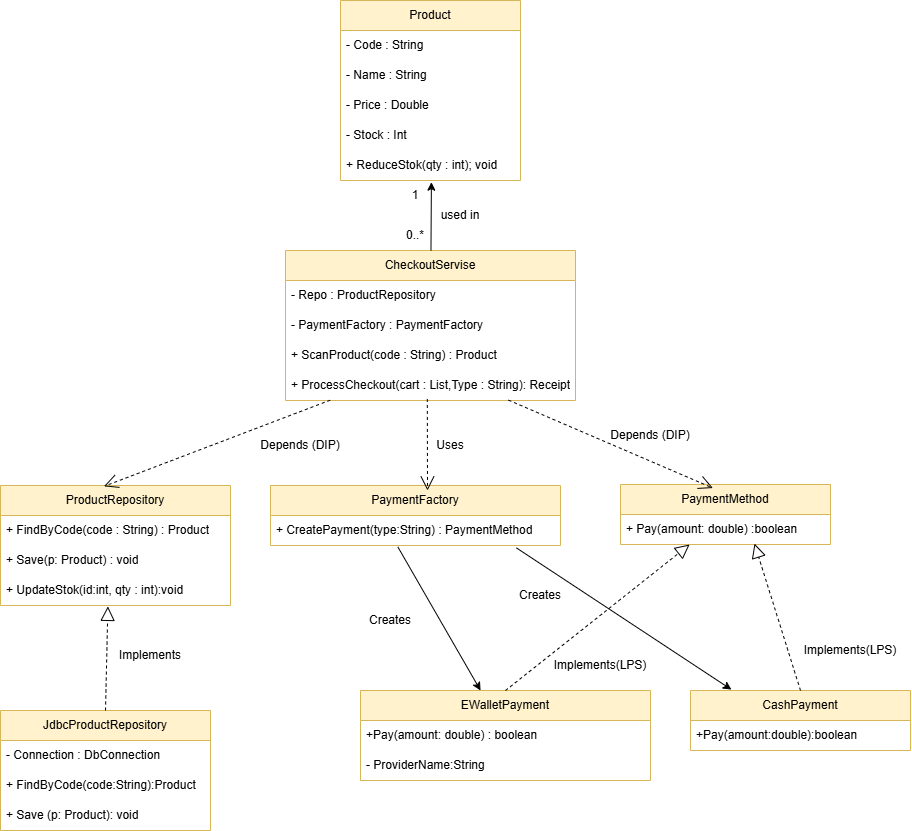

The diagram above was exported from draw.io. Its source (the exported page's mxGraphModel, read from the mxfile embedded in the PNG):
<mxGraphModel dx="1052" dy="587" grid="1" gridSize="10" guides="1" tooltips="1" connect="1" arrows="1" fold="1" page="1" pageScale="1" pageWidth="827" pageHeight="1169" math="0" shadow="0">
  <root>
    <mxCell id="0" />
    <mxCell id="1" parent="0" />
    <mxCell id="c89aLRVUyVDb8glYwcH2-1" parent="1" style="swimlane;fontStyle=0;childLayout=stackLayout;horizontal=1;startSize=30;horizontalStack=0;resizeParent=1;resizeParentMax=0;resizeLast=0;collapsible=1;marginBottom=0;whiteSpace=wrap;html=1;fillColor=#fff2cc;strokeColor=#d6b656;" value="Product" vertex="1">
      <mxGeometry height="180" width="180" x="360" y="100" as="geometry" />
    </mxCell>
    <mxCell id="c89aLRVUyVDb8glYwcH2-2" parent="c89aLRVUyVDb8glYwcH2-1" style="text;strokeColor=none;fillColor=none;align=left;verticalAlign=middle;spacingLeft=4;spacingRight=4;overflow=hidden;points=[[0,0.5],[1,0.5]];portConstraint=eastwest;rotatable=0;whiteSpace=wrap;html=1;" value="- Code : String" vertex="1">
      <mxGeometry height="30" width="180" y="30" as="geometry" />
    </mxCell>
    <mxCell id="c89aLRVUyVDb8glYwcH2-3" parent="c89aLRVUyVDb8glYwcH2-1" style="text;strokeColor=none;fillColor=none;align=left;verticalAlign=middle;spacingLeft=4;spacingRight=4;overflow=hidden;points=[[0,0.5],[1,0.5]];portConstraint=eastwest;rotatable=0;whiteSpace=wrap;html=1;" value="- Name : String" vertex="1">
      <mxGeometry height="30" width="180" y="60" as="geometry" />
    </mxCell>
    <mxCell id="c89aLRVUyVDb8glYwcH2-4" parent="c89aLRVUyVDb8glYwcH2-1" style="text;align=left;verticalAlign=middle;spacingLeft=4;spacingRight=4;overflow=hidden;points=[[0,0.5],[1,0.5]];portConstraint=eastwest;rotatable=0;whiteSpace=wrap;html=1;" value="- Price : Double" vertex="1">
      <mxGeometry height="30" width="180" y="90" as="geometry" />
    </mxCell>
    <mxCell id="c89aLRVUyVDb8glYwcH2-7" parent="c89aLRVUyVDb8glYwcH2-1" style="text;align=left;verticalAlign=middle;spacingLeft=4;spacingRight=4;overflow=hidden;points=[[0,0.5],[1,0.5]];portConstraint=eastwest;rotatable=0;whiteSpace=wrap;html=1;" value="- Stock : Int" vertex="1">
      <mxGeometry height="30" width="180" y="120" as="geometry" />
    </mxCell>
    <mxCell id="c89aLRVUyVDb8glYwcH2-8" parent="c89aLRVUyVDb8glYwcH2-1" style="text;align=left;verticalAlign=middle;spacingLeft=4;spacingRight=4;overflow=hidden;points=[[0,0.5],[1,0.5]];portConstraint=eastwest;rotatable=0;whiteSpace=wrap;html=1;strokeColor=none;" value="+ ReduceStok(qty : int); void" vertex="1">
      <mxGeometry height="30" width="180" y="150" as="geometry" />
    </mxCell>
    <mxCell id="c89aLRVUyVDb8glYwcH2-10" parent="1" style="swimlane;fontStyle=0;childLayout=stackLayout;horizontal=1;startSize=30;horizontalStack=0;resizeParent=1;resizeParentMax=0;resizeLast=0;collapsible=1;marginBottom=0;whiteSpace=wrap;html=1;fillColor=#fff2cc;strokeColor=#d6b656;" value="CheckoutServise" vertex="1">
      <mxGeometry height="150" width="290" x="305" y="350" as="geometry" />
    </mxCell>
    <mxCell id="c89aLRVUyVDb8glYwcH2-11" parent="c89aLRVUyVDb8glYwcH2-10" style="text;strokeColor=none;fillColor=none;align=left;verticalAlign=middle;spacingLeft=4;spacingRight=4;overflow=hidden;points=[[0,0.5],[1,0.5]];portConstraint=eastwest;rotatable=0;whiteSpace=wrap;html=1;" value="- Repo : ProductRepository" vertex="1">
      <mxGeometry height="30" width="290" y="30" as="geometry" />
    </mxCell>
    <mxCell id="c89aLRVUyVDb8glYwcH2-12" parent="c89aLRVUyVDb8glYwcH2-10" style="text;strokeColor=none;fillColor=none;align=left;verticalAlign=middle;spacingLeft=4;spacingRight=4;overflow=hidden;points=[[0,0.5],[1,0.5]];portConstraint=eastwest;rotatable=0;whiteSpace=wrap;html=1;" value="- PaymentFactory : PaymentFactory" vertex="1">
      <mxGeometry height="30" width="290" y="60" as="geometry" />
    </mxCell>
    <mxCell id="c89aLRVUyVDb8glYwcH2-13" parent="c89aLRVUyVDb8glYwcH2-10" style="text;strokeColor=none;fillColor=none;align=left;verticalAlign=middle;spacingLeft=4;spacingRight=4;overflow=hidden;points=[[0,0.5],[1,0.5]];portConstraint=eastwest;rotatable=0;whiteSpace=wrap;html=1;rounded=0;glass=0;" value="+ ScanProduct(code : String) : Product" vertex="1">
      <mxGeometry height="30" width="290" y="90" as="geometry" />
    </mxCell>
    <mxCell id="c89aLRVUyVDb8glYwcH2-14" parent="c89aLRVUyVDb8glYwcH2-10" style="text;strokeColor=none;fillColor=none;align=left;verticalAlign=middle;spacingLeft=4;spacingRight=4;overflow=hidden;points=[[0,0.5],[1,0.5]];portConstraint=eastwest;rotatable=0;whiteSpace=wrap;html=1;" value="+ ProcessCheckout(cart : List,Type : String): Receipt" vertex="1">
      <mxGeometry height="30" width="290" y="120" as="geometry" />
    </mxCell>
    <mxCell id="c89aLRVUyVDb8glYwcH2-15" parent="1" style="swimlane;fontStyle=0;childLayout=stackLayout;horizontal=1;startSize=30;horizontalStack=0;resizeParent=1;resizeParentMax=0;resizeLast=0;collapsible=1;marginBottom=0;whiteSpace=wrap;html=1;fillColor=#fff2cc;strokeColor=#d6b656;" value="ProductRepository" vertex="1">
      <mxGeometry height="120" width="230" x="20" y="585" as="geometry" />
    </mxCell>
    <mxCell id="c89aLRVUyVDb8glYwcH2-16" parent="c89aLRVUyVDb8glYwcH2-15" style="text;strokeColor=none;fillColor=none;align=left;verticalAlign=middle;spacingLeft=4;spacingRight=4;overflow=hidden;points=[[0,0.5],[1,0.5]];portConstraint=eastwest;rotatable=0;whiteSpace=wrap;html=1;" value="+ FindByCode(code : String) : Product" vertex="1">
      <mxGeometry height="30" width="230" y="30" as="geometry" />
    </mxCell>
    <mxCell id="c89aLRVUyVDb8glYwcH2-17" parent="c89aLRVUyVDb8glYwcH2-15" style="text;strokeColor=none;fillColor=none;align=left;verticalAlign=middle;spacingLeft=4;spacingRight=4;overflow=hidden;points=[[0,0.5],[1,0.5]];portConstraint=eastwest;rotatable=0;whiteSpace=wrap;html=1;" value="+ Save(p: Product) : void" vertex="1">
      <mxGeometry height="30" width="230" y="60" as="geometry" />
    </mxCell>
    <mxCell id="c89aLRVUyVDb8glYwcH2-18" parent="c89aLRVUyVDb8glYwcH2-15" style="text;strokeColor=none;fillColor=none;align=left;verticalAlign=middle;spacingLeft=4;spacingRight=4;overflow=hidden;points=[[0,0.5],[1,0.5]];portConstraint=eastwest;rotatable=0;whiteSpace=wrap;html=1;" value="+ UpdateStok(id:int, qty : int):void" vertex="1">
      <mxGeometry height="30" width="230" y="90" as="geometry" />
    </mxCell>
    <mxCell id="c89aLRVUyVDb8glYwcH2-19" parent="1" style="swimlane;fontStyle=0;childLayout=stackLayout;horizontal=1;startSize=30;horizontalStack=0;resizeParent=1;resizeParentMax=0;resizeLast=0;collapsible=1;marginBottom=0;whiteSpace=wrap;html=1;fillColor=#fff2cc;strokeColor=#d6b656;" value="PaymentFactory" vertex="1">
      <mxGeometry height="60" width="290" x="290" y="585" as="geometry" />
    </mxCell>
    <mxCell id="c89aLRVUyVDb8glYwcH2-20" parent="c89aLRVUyVDb8glYwcH2-19" style="text;strokeColor=none;fillColor=none;align=left;verticalAlign=middle;spacingLeft=4;spacingRight=4;overflow=hidden;points=[[0,0.5],[1,0.5]];portConstraint=eastwest;rotatable=0;whiteSpace=wrap;html=1;" value="+ CreatePayment(type:String) : PaymentMethod" vertex="1">
      <mxGeometry height="30" width="290" y="30" as="geometry" />
    </mxCell>
    <mxCell id="c89aLRVUyVDb8glYwcH2-23" parent="1" style="swimlane;fontStyle=0;childLayout=stackLayout;horizontal=1;startSize=30;horizontalStack=0;resizeParent=1;resizeParentMax=0;resizeLast=0;collapsible=1;marginBottom=0;whiteSpace=wrap;html=1;fillColor=#fff2cc;strokeColor=#d6b656;" value="PaymentMethod" vertex="1">
      <mxGeometry height="60" width="210" x="640" y="584" as="geometry" />
    </mxCell>
    <mxCell id="c89aLRVUyVDb8glYwcH2-24" parent="c89aLRVUyVDb8glYwcH2-23" style="text;strokeColor=none;fillColor=none;align=left;verticalAlign=middle;spacingLeft=4;spacingRight=4;overflow=hidden;points=[[0,0.5],[1,0.5]];portConstraint=eastwest;rotatable=0;whiteSpace=wrap;html=1;" value="+ Pay(amount: double) :boolean" vertex="1">
      <mxGeometry height="30" width="210" y="30" as="geometry" />
    </mxCell>
    <mxCell id="c89aLRVUyVDb8glYwcH2-25" parent="1" style="swimlane;fontStyle=0;childLayout=stackLayout;horizontal=1;startSize=30;horizontalStack=0;resizeParent=1;resizeParentMax=0;resizeLast=0;collapsible=1;marginBottom=0;whiteSpace=wrap;html=1;fillColor=#fff2cc;strokeColor=#d6b656;" value="JdbcProductRepository" vertex="1">
      <mxGeometry height="120" width="210" x="20" y="810" as="geometry" />
    </mxCell>
    <mxCell id="c89aLRVUyVDb8glYwcH2-26" parent="c89aLRVUyVDb8glYwcH2-25" style="text;strokeColor=none;fillColor=none;align=left;verticalAlign=middle;spacingLeft=4;spacingRight=4;overflow=hidden;points=[[0,0.5],[1,0.5]];portConstraint=eastwest;rotatable=0;whiteSpace=wrap;html=1;" value="- Connection : DbConnection" vertex="1">
      <mxGeometry height="30" width="210" y="30" as="geometry" />
    </mxCell>
    <mxCell id="c89aLRVUyVDb8glYwcH2-27" parent="c89aLRVUyVDb8glYwcH2-25" style="text;strokeColor=none;fillColor=none;align=left;verticalAlign=middle;spacingLeft=4;spacingRight=4;overflow=hidden;points=[[0,0.5],[1,0.5]];portConstraint=eastwest;rotatable=0;whiteSpace=wrap;html=1;" value="+ FindByCode(code:String):Product" vertex="1">
      <mxGeometry height="30" width="210" y="60" as="geometry" />
    </mxCell>
    <mxCell id="c89aLRVUyVDb8glYwcH2-28" parent="c89aLRVUyVDb8glYwcH2-25" style="text;strokeColor=none;fillColor=none;align=left;verticalAlign=middle;spacingLeft=4;spacingRight=4;overflow=hidden;points=[[0,0.5],[1,0.5]];portConstraint=eastwest;rotatable=0;whiteSpace=wrap;html=1;" value="+ Save (p: Product): void" vertex="1">
      <mxGeometry height="30" width="210" y="90" as="geometry" />
    </mxCell>
    <mxCell id="c89aLRVUyVDb8glYwcH2-29" parent="1" style="swimlane;fontStyle=0;childLayout=stackLayout;horizontal=1;startSize=30;horizontalStack=0;resizeParent=1;resizeParentMax=0;resizeLast=0;collapsible=1;marginBottom=0;whiteSpace=wrap;html=1;fillColor=#fff2cc;strokeColor=#d6b656;" value="EWalletPayment" vertex="1">
      <mxGeometry height="90" width="290" x="380" y="790" as="geometry" />
    </mxCell>
    <mxCell id="c89aLRVUyVDb8glYwcH2-31" parent="c89aLRVUyVDb8glYwcH2-29" style="text;strokeColor=none;fillColor=none;align=left;verticalAlign=middle;spacingLeft=4;spacingRight=4;overflow=hidden;points=[[0,0.5],[1,0.5]];portConstraint=eastwest;rotatable=0;whiteSpace=wrap;html=1;" value="+Pay(amount: double) : boolean" vertex="1">
      <mxGeometry height="30" width="290" y="30" as="geometry" />
    </mxCell>
    <mxCell id="c89aLRVUyVDb8glYwcH2-30" parent="c89aLRVUyVDb8glYwcH2-29" style="text;strokeColor=none;fillColor=none;align=left;verticalAlign=middle;spacingLeft=4;spacingRight=4;overflow=hidden;points=[[0,0.5],[1,0.5]];portConstraint=eastwest;rotatable=0;whiteSpace=wrap;html=1;" value="- ProviderName:String" vertex="1">
      <mxGeometry height="30" width="290" y="60" as="geometry" />
    </mxCell>
    <mxCell id="c89aLRVUyVDb8glYwcH2-32" parent="1" style="swimlane;fontStyle=0;childLayout=stackLayout;horizontal=1;startSize=30;horizontalStack=0;resizeParent=1;resizeParentMax=0;resizeLast=0;collapsible=1;marginBottom=0;whiteSpace=wrap;html=1;fillColor=#fff2cc;strokeColor=#d6b656;" value="CashPayment" vertex="1">
      <mxGeometry height="60" width="220" x="710" y="790" as="geometry" />
    </mxCell>
    <mxCell id="c89aLRVUyVDb8glYwcH2-33" parent="c89aLRVUyVDb8glYwcH2-32" style="text;strokeColor=none;fillColor=none;align=left;verticalAlign=middle;spacingLeft=4;spacingRight=4;overflow=hidden;points=[[0,0.5],[1,0.5]];portConstraint=eastwest;rotatable=0;whiteSpace=wrap;html=1;" value="+Pay(amount:double):boolean" vertex="1">
      <mxGeometry height="30" width="220" y="30" as="geometry" />
    </mxCell>
    <mxCell id="c89aLRVUyVDb8glYwcH2-34" edge="1" parent="1" source="c89aLRVUyVDb8glYwcH2-10" style="endArrow=classic;html=1;rounded=0;entryX=0.505;entryY=1.056;entryDx=0;entryDy=0;entryPerimeter=0;" target="c89aLRVUyVDb8glYwcH2-8" value="">
      <mxGeometry height="50" relative="1" width="50" as="geometry">
        <mxPoint x="370" y="470" as="sourcePoint" />
        <mxPoint x="420" y="420" as="targetPoint" />
      </mxGeometry>
    </mxCell>
    <mxCell id="c89aLRVUyVDb8glYwcH2-36" edge="1" parent="1" source="c89aLRVUyVDb8glYwcH2-14" style="endArrow=open;endSize=12;dashed=1;html=1;rounded=0;entryX=0.45;entryY=0.007;entryDx=0;entryDy=0;entryPerimeter=0;exitX=0.154;exitY=0.99;exitDx=0;exitDy=0;exitPerimeter=0;" target="c89aLRVUyVDb8glYwcH2-15" value="">
      <mxGeometry relative="1" width="160" as="geometry">
        <mxPoint x="120" y="470" as="sourcePoint" />
        <mxPoint x="280" y="470" as="targetPoint" />
      </mxGeometry>
    </mxCell>
    <mxCell id="c89aLRVUyVDb8glYwcH2-37" edge="1" parent="1" source="c89aLRVUyVDb8glYwcH2-14" style="endArrow=open;endSize=12;dashed=1;html=1;rounded=0;exitX=0.489;exitY=0.948;exitDx=0;exitDy=0;exitPerimeter=0;" value="">
      <mxGeometry relative="1" width="160" as="geometry">
        <mxPoint x="360" y="510" as="sourcePoint" />
        <mxPoint x="447" y="590" as="targetPoint" />
      </mxGeometry>
    </mxCell>
    <mxCell id="c89aLRVUyVDb8glYwcH2-38" edge="1" parent="1" source="c89aLRVUyVDb8glYwcH2-14" style="endArrow=open;endSize=12;dashed=1;html=1;rounded=0;entryX=0.44;entryY=0.059;entryDx=0;entryDy=0;entryPerimeter=0;exitX=0.769;exitY=0.988;exitDx=0;exitDy=0;exitPerimeter=0;" target="c89aLRVUyVDb8glYwcH2-23" value="">
      <mxGeometry relative="1" width="160" as="geometry">
        <mxPoint x="457" y="508" as="sourcePoint" />
        <mxPoint x="459" y="601" as="targetPoint" />
      </mxGeometry>
    </mxCell>
    <mxCell id="c89aLRVUyVDb8glYwcH2-39" edge="1" parent="1" source="c89aLRVUyVDb8glYwcH2-25" style="endArrow=block;dashed=1;endFill=0;endSize=12;html=1;rounded=0;exitX=0.5;exitY=0;exitDx=0;exitDy=0;entryX=0.467;entryY=1.03;entryDx=0;entryDy=0;entryPerimeter=0;" target="c89aLRVUyVDb8glYwcH2-18" value="">
      <mxGeometry relative="1" width="160" as="geometry">
        <mxPoint x="150" y="710" as="sourcePoint" />
        <mxPoint x="310" y="710" as="targetPoint" />
      </mxGeometry>
    </mxCell>
    <mxCell id="c89aLRVUyVDb8glYwcH2-40" edge="1" parent="1" source="c89aLRVUyVDb8glYwcH2-29" style="endArrow=block;dashed=1;endFill=0;endSize=12;html=1;rounded=0;exitX=0.5;exitY=0;exitDx=0;exitDy=0;entryX=0.329;entryY=1.002;entryDx=0;entryDy=0;entryPerimeter=0;" target="c89aLRVUyVDb8glYwcH2-24" value="">
      <mxGeometry relative="1" width="160" as="geometry">
        <mxPoint x="720" y="744" as="sourcePoint" />
        <mxPoint x="722" y="640" as="targetPoint" />
      </mxGeometry>
    </mxCell>
    <mxCell id="c89aLRVUyVDb8glYwcH2-41" edge="1" parent="1" source="c89aLRVUyVDb8glYwcH2-32" style="endArrow=block;dashed=1;endFill=0;endSize=12;html=1;rounded=0;exitX=0.5;exitY=0;exitDx=0;exitDy=0;entryX=0.638;entryY=0.97;entryDx=0;entryDy=0;entryPerimeter=0;" target="c89aLRVUyVDb8glYwcH2-24" value="">
      <mxGeometry relative="1" width="160" as="geometry">
        <mxPoint x="615" y="720" as="sourcePoint" />
        <mxPoint x="732" y="650" as="targetPoint" />
      </mxGeometry>
    </mxCell>
    <mxCell id="c89aLRVUyVDb8glYwcH2-42" edge="1" parent="1" source="c89aLRVUyVDb8glYwcH2-20" style="endArrow=classic;html=1;rounded=0;entryX=0.414;entryY=0;entryDx=0;entryDy=0;exitX=0.439;exitY=1.045;exitDx=0;exitDy=0;exitPerimeter=0;entryPerimeter=0;" target="c89aLRVUyVDb8glYwcH2-29" value="">
      <mxGeometry height="50" relative="1" width="50" as="geometry">
        <mxPoint x="370" y="789" as="sourcePoint" />
        <mxPoint x="371" y="721" as="targetPoint" />
      </mxGeometry>
    </mxCell>
    <mxCell id="c89aLRVUyVDb8glYwcH2-43" edge="1" parent="1" source="c89aLRVUyVDb8glYwcH2-20" style="endArrow=classic;html=1;rounded=0;entryX=0.186;entryY=-0.015;entryDx=0;entryDy=0;entryPerimeter=0;exitX=0.848;exitY=1.08;exitDx=0;exitDy=0;exitPerimeter=0;" target="c89aLRVUyVDb8glYwcH2-32" value="">
      <mxGeometry height="50" relative="1" width="50" as="geometry">
        <mxPoint x="530" y="650" as="sourcePoint" />
        <mxPoint x="803" y="788" as="targetPoint" />
      </mxGeometry>
    </mxCell>
    <mxCell id="c89aLRVUyVDb8glYwcH2-44" parent="1" style="text;html=1;whiteSpace=wrap;strokeColor=none;fillColor=none;align=center;verticalAlign=middle;rounded=0;" value="1" vertex="1">
      <mxGeometry height="30" width="60" x="405" y="280" as="geometry" />
    </mxCell>
    <mxCell id="c89aLRVUyVDb8glYwcH2-45" parent="1" style="text;html=1;whiteSpace=wrap;strokeColor=none;fillColor=none;align=center;verticalAlign=middle;rounded=0;" value="0..*" vertex="1">
      <mxGeometry height="30" width="60" x="405" y="320" as="geometry" />
    </mxCell>
    <mxCell id="c89aLRVUyVDb8glYwcH2-46" parent="1" style="text;html=1;whiteSpace=wrap;strokeColor=none;fillColor=none;align=center;verticalAlign=middle;rounded=0;" value="used in" vertex="1">
      <mxGeometry height="30" width="60" x="450" y="300" as="geometry" />
    </mxCell>
    <mxCell id="c89aLRVUyVDb8glYwcH2-47" parent="1" style="text;html=1;whiteSpace=wrap;strokeColor=none;fillColor=none;align=center;verticalAlign=middle;rounded=0;" value="Depends (DIP)" vertex="1">
      <mxGeometry height="30" width="100" x="270" y="530" as="geometry" />
    </mxCell>
    <mxCell id="c89aLRVUyVDb8glYwcH2-48" parent="1" style="text;html=1;whiteSpace=wrap;strokeColor=none;fillColor=none;align=center;verticalAlign=middle;rounded=0;" value="Uses" vertex="1">
      <mxGeometry height="30" width="100" x="420" y="530" as="geometry" />
    </mxCell>
    <mxCell id="c89aLRVUyVDb8glYwcH2-49" parent="1" style="text;html=1;whiteSpace=wrap;strokeColor=none;fillColor=none;align=center;verticalAlign=middle;rounded=0;" value="Depends (DIP)" vertex="1">
      <mxGeometry height="30" width="100" x="620" y="520" as="geometry" />
    </mxCell>
    <mxCell id="c89aLRVUyVDb8glYwcH2-50" parent="1" style="text;html=1;whiteSpace=wrap;strokeColor=none;fillColor=none;align=center;verticalAlign=middle;rounded=0;" value="Implements" vertex="1">
      <mxGeometry height="30" width="100" x="120" y="740" as="geometry" />
    </mxCell>
    <mxCell id="c89aLRVUyVDb8glYwcH2-51" parent="1" style="text;html=1;whiteSpace=wrap;strokeColor=none;fillColor=none;align=center;verticalAlign=middle;rounded=0;" value="Creates" vertex="1">
      <mxGeometry height="30" width="100" x="360" y="705" as="geometry" />
    </mxCell>
    <mxCell id="c89aLRVUyVDb8glYwcH2-52" parent="1" style="text;html=1;whiteSpace=wrap;strokeColor=none;fillColor=none;align=center;verticalAlign=middle;rounded=0;" value="Creates" vertex="1">
      <mxGeometry height="30" width="100" x="510" y="680" as="geometry" />
    </mxCell>
    <mxCell id="c89aLRVUyVDb8glYwcH2-53" parent="1" style="text;html=1;whiteSpace=wrap;strokeColor=none;fillColor=none;align=center;verticalAlign=middle;rounded=0;" value="Implements(LPS)" vertex="1">
      <mxGeometry height="30" width="100" x="570" y="750" as="geometry" />
    </mxCell>
    <mxCell id="c89aLRVUyVDb8glYwcH2-54" parent="1" style="text;html=1;whiteSpace=wrap;strokeColor=none;fillColor=none;align=center;verticalAlign=middle;rounded=0;" value="Implements(LPS)" vertex="1">
      <mxGeometry height="30" width="100" x="820" y="735" as="geometry" />
    </mxCell>
  </root>
</mxGraphModel>